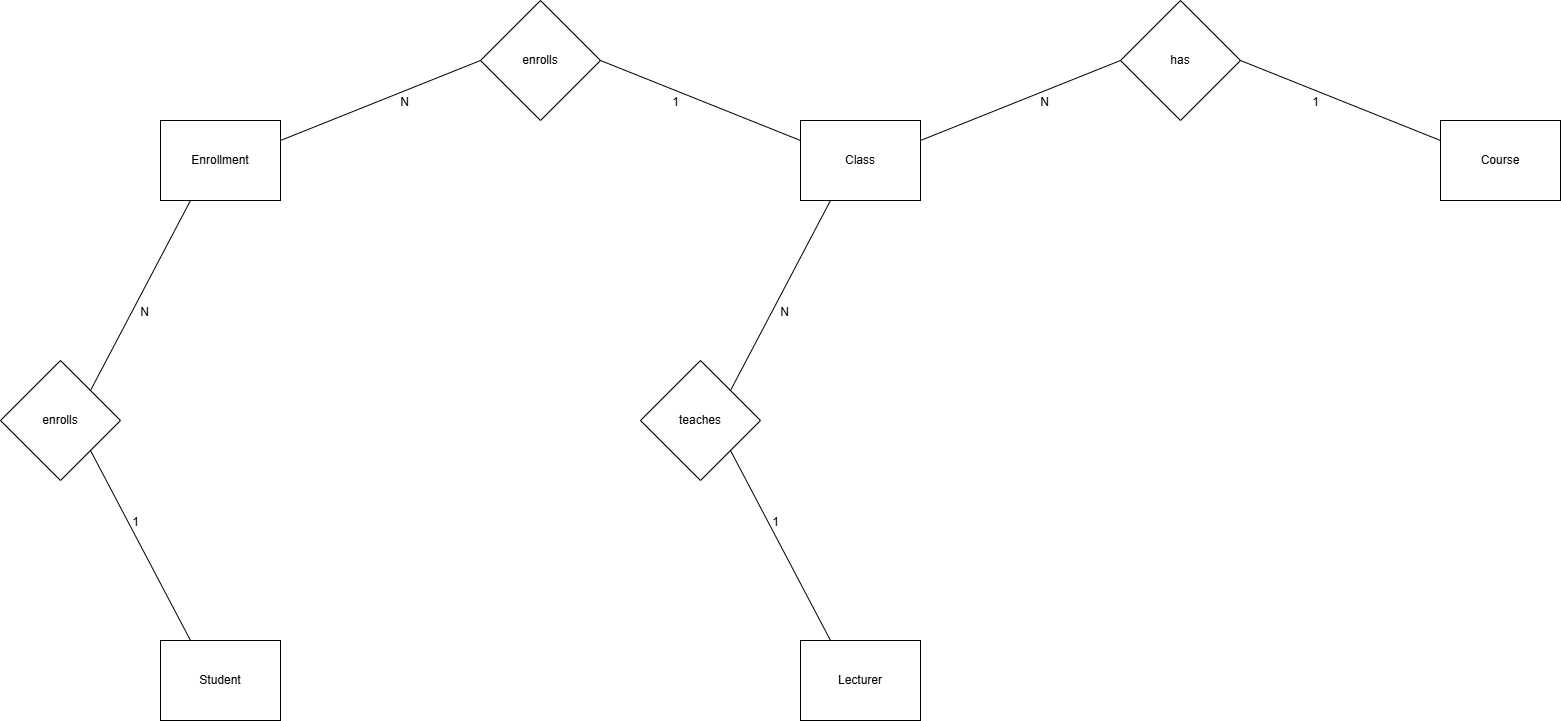

The diagram above was exported from draw.io. Its source (the exported page's mxGraphModel, read from the mxfile embedded in the PNG):
<mxGraphModel dx="2470" dy="2679" grid="1" gridSize="10" guides="1" tooltips="1" connect="1" arrows="1" fold="1" page="1" pageScale="1" pageWidth="827" pageHeight="1169" math="0" shadow="0">
  <root>
    <mxCell id="0" />
    <mxCell id="1" parent="0" />
    <mxCell id="9eCwceOGL17ASZGfpKhi-1" parent="1" style="rounded=0;whiteSpace=wrap;html=1;" value="Student" vertex="1">
      <mxGeometry height="80" width="120" x="480" y="600" as="geometry" />
    </mxCell>
    <mxCell id="9eCwceOGL17ASZGfpKhi-25" parent="1" style="rhombus;whiteSpace=wrap;html=1;" value="enrolls" vertex="1">
      <mxGeometry height="120" width="120" x="320" y="320" as="geometry" />
    </mxCell>
    <mxCell id="9eCwceOGL17ASZGfpKhi-34" edge="1" parent="1" source="9eCwceOGL17ASZGfpKhi-1" style="endArrow=none;html=1;rounded=0;exitX=0.25;exitY=0;exitDx=0;exitDy=0;entryX=1;entryY=1;entryDx=0;entryDy=0;" target="9eCwceOGL17ASZGfpKhi-25" value="">
      <mxGeometry relative="1" as="geometry">
        <mxPoint x="570" y="620" as="sourcePoint" />
        <mxPoint x="730" y="620" as="targetPoint" />
      </mxGeometry>
    </mxCell>
    <mxCell id="9eCwceOGL17ASZGfpKhi-35" connectable="0" parent="9eCwceOGL17ASZGfpKhi-34" style="resizable=0;html=1;whiteSpace=wrap;align=right;verticalAlign=bottom;" value="1" vertex="1">
      <mxGeometry relative="1" x="1" as="geometry">
        <mxPoint x="50" y="80" as="offset" />
      </mxGeometry>
    </mxCell>
    <mxCell id="9eCwceOGL17ASZGfpKhi-42" parent="1" style="rounded=0;whiteSpace=wrap;html=1;" value="Enrollment" vertex="1">
      <mxGeometry height="80" width="120" x="480" y="80" as="geometry" />
    </mxCell>
    <mxCell id="9eCwceOGL17ASZGfpKhi-67" edge="1" parent="1" source="9eCwceOGL17ASZGfpKhi-42" style="endArrow=none;html=1;rounded=0;exitX=1;exitY=0.25;exitDx=0;exitDy=0;entryX=0;entryY=0.5;entryDx=0;entryDy=0;" target="9eCwceOGL17ASZGfpKhi-102" value="">
      <mxGeometry relative="1" as="geometry">
        <mxPoint x="570" y="100" as="sourcePoint" />
        <mxPoint x="780" y="70" as="targetPoint" />
      </mxGeometry>
    </mxCell>
    <mxCell id="9eCwceOGL17ASZGfpKhi-68" connectable="0" parent="9eCwceOGL17ASZGfpKhi-67" style="resizable=0;html=1;whiteSpace=wrap;align=right;verticalAlign=bottom;" value="N" vertex="1">
      <mxGeometry relative="1" x="1" as="geometry">
        <mxPoint x="-70" y="50" as="offset" />
      </mxGeometry>
    </mxCell>
    <mxCell id="9eCwceOGL17ASZGfpKhi-81" edge="1" parent="1" source="9eCwceOGL17ASZGfpKhi-42" style="endArrow=none;html=1;rounded=0;exitX=0.25;exitY=1;exitDx=0;exitDy=0;entryX=1;entryY=0;entryDx=0;entryDy=0;" target="9eCwceOGL17ASZGfpKhi-25" value="">
      <mxGeometry relative="1" as="geometry">
        <mxPoint x="570" y="100" as="sourcePoint" />
        <mxPoint x="410" y="350" as="targetPoint" />
      </mxGeometry>
    </mxCell>
    <mxCell id="9eCwceOGL17ASZGfpKhi-82" connectable="0" parent="9eCwceOGL17ASZGfpKhi-81" style="resizable=0;html=1;whiteSpace=wrap;align=right;verticalAlign=bottom;" value="N" vertex="1">
      <mxGeometry relative="1" x="1" as="geometry">
        <mxPoint x="60" y="-70" as="offset" />
      </mxGeometry>
    </mxCell>
    <mxCell id="9eCwceOGL17ASZGfpKhi-83" parent="1" style="rounded=0;whiteSpace=wrap;html=1;" value="Class" vertex="1">
      <mxGeometry height="80" width="120" x="1120" y="80" as="geometry" />
    </mxCell>
    <mxCell id="9eCwceOGL17ASZGfpKhi-102" parent="1" style="rhombus;whiteSpace=wrap;html=1;" value="enrolls" vertex="1">
      <mxGeometry height="120" width="120" x="800" y="-40" as="geometry" />
    </mxCell>
    <mxCell id="9eCwceOGL17ASZGfpKhi-108" edge="1" parent="1" source="9eCwceOGL17ASZGfpKhi-83" style="endArrow=none;html=1;rounded=0;exitX=1;exitY=0.25;exitDx=0;exitDy=0;entryX=0;entryY=0.5;entryDx=0;entryDy=0;" target="9eCwceOGL17ASZGfpKhi-143" value="">
      <mxGeometry relative="1" as="geometry">
        <mxPoint x="1210" y="100" as="sourcePoint" />
        <mxPoint x="1420" y="80" as="targetPoint" />
      </mxGeometry>
    </mxCell>
    <mxCell id="9eCwceOGL17ASZGfpKhi-109" connectable="0" parent="9eCwceOGL17ASZGfpKhi-108" style="resizable=0;html=1;whiteSpace=wrap;align=right;verticalAlign=bottom;" value="N" vertex="1">
      <mxGeometry relative="1" x="1" as="geometry">
        <mxPoint x="-70" y="50" as="offset" />
      </mxGeometry>
    </mxCell>
    <mxCell id="9eCwceOGL17ASZGfpKhi-112" edge="1" parent="1" source="9eCwceOGL17ASZGfpKhi-83" style="endArrow=none;html=1;rounded=0;entryX=1;entryY=0.5;entryDx=0;entryDy=0;exitX=0;exitY=0.25;exitDx=0;exitDy=0;" target="9eCwceOGL17ASZGfpKhi-102" value="">
      <mxGeometry relative="1" as="geometry">
        <mxPoint x="1210" y="100" as="sourcePoint" />
        <mxPoint x="1370" y="100" as="targetPoint" />
      </mxGeometry>
    </mxCell>
    <mxCell id="9eCwceOGL17ASZGfpKhi-113" connectable="0" parent="9eCwceOGL17ASZGfpKhi-112" style="resizable=0;html=1;whiteSpace=wrap;align=right;verticalAlign=bottom;" value="1" vertex="1">
      <mxGeometry relative="1" x="1" as="geometry">
        <mxPoint x="80" y="50" as="offset" />
      </mxGeometry>
    </mxCell>
    <mxCell id="9eCwceOGL17ASZGfpKhi-122" edge="1" parent="1" source="9eCwceOGL17ASZGfpKhi-83" style="endArrow=none;html=1;rounded=0;exitX=0.25;exitY=1;exitDx=0;exitDy=0;entryX=1;entryY=0;entryDx=0;entryDy=0;" target="9eCwceOGL17ASZGfpKhi-190" value="">
      <mxGeometry relative="1" as="geometry">
        <mxPoint x="1210" y="100" as="sourcePoint" />
        <mxPoint x="1050" y="350" as="targetPoint" />
      </mxGeometry>
    </mxCell>
    <mxCell id="9eCwceOGL17ASZGfpKhi-123" connectable="0" parent="9eCwceOGL17ASZGfpKhi-122" style="resizable=0;html=1;whiteSpace=wrap;align=right;verticalAlign=bottom;" value="N" vertex="1">
      <mxGeometry relative="1" x="1" as="geometry">
        <mxPoint x="60" y="-70" as="offset" />
      </mxGeometry>
    </mxCell>
    <mxCell id="9eCwceOGL17ASZGfpKhi-124" parent="1" style="rounded=0;whiteSpace=wrap;html=1;" value="Course" vertex="1">
      <mxGeometry height="80" width="120" x="1760" y="80" as="geometry" />
    </mxCell>
    <mxCell id="9eCwceOGL17ASZGfpKhi-143" parent="1" style="rhombus;whiteSpace=wrap;html=1;" value="has" vertex="1">
      <mxGeometry height="120" width="120" x="1440" y="-40" as="geometry" />
    </mxCell>
    <mxCell id="9eCwceOGL17ASZGfpKhi-153" edge="1" parent="1" source="9eCwceOGL17ASZGfpKhi-124" style="endArrow=none;html=1;rounded=0;entryX=1;entryY=0.5;entryDx=0;entryDy=0;exitX=0;exitY=0.25;exitDx=0;exitDy=0;" target="9eCwceOGL17ASZGfpKhi-143" value="">
      <mxGeometry relative="1" as="geometry">
        <mxPoint x="1850" y="100" as="sourcePoint" />
        <mxPoint x="2010" y="100" as="targetPoint" />
      </mxGeometry>
    </mxCell>
    <mxCell id="9eCwceOGL17ASZGfpKhi-154" connectable="0" parent="9eCwceOGL17ASZGfpKhi-153" style="resizable=0;html=1;whiteSpace=wrap;align=right;verticalAlign=bottom;" value="1" vertex="1">
      <mxGeometry relative="1" x="1" as="geometry">
        <mxPoint x="80" y="50" as="offset" />
      </mxGeometry>
    </mxCell>
    <mxCell id="9eCwceOGL17ASZGfpKhi-166" parent="1" style="rounded=0;whiteSpace=wrap;html=1;" value="Lecturer" vertex="1">
      <mxGeometry height="80" width="120" x="1120" y="600" as="geometry" />
    </mxCell>
    <mxCell id="9eCwceOGL17ASZGfpKhi-190" parent="1" style="rhombus;whiteSpace=wrap;html=1;" value="teaches" vertex="1">
      <mxGeometry height="120" width="120" x="960" y="320" as="geometry" />
    </mxCell>
    <mxCell id="9eCwceOGL17ASZGfpKhi-199" edge="1" parent="1" source="9eCwceOGL17ASZGfpKhi-166" style="endArrow=none;html=1;rounded=0;exitX=0.25;exitY=0;exitDx=0;exitDy=0;entryX=1;entryY=1;entryDx=0;entryDy=0;" target="9eCwceOGL17ASZGfpKhi-190" value="">
      <mxGeometry relative="1" as="geometry">
        <mxPoint x="1210" y="620" as="sourcePoint" />
        <mxPoint x="1370" y="620" as="targetPoint" />
      </mxGeometry>
    </mxCell>
    <mxCell id="9eCwceOGL17ASZGfpKhi-200" connectable="0" parent="9eCwceOGL17ASZGfpKhi-199" style="resizable=0;html=1;whiteSpace=wrap;align=right;verticalAlign=bottom;" value="1" vertex="1">
      <mxGeometry relative="1" x="1" as="geometry">
        <mxPoint x="50" y="80" as="offset" />
      </mxGeometry>
    </mxCell>
  </root>
</mxGraphModel>